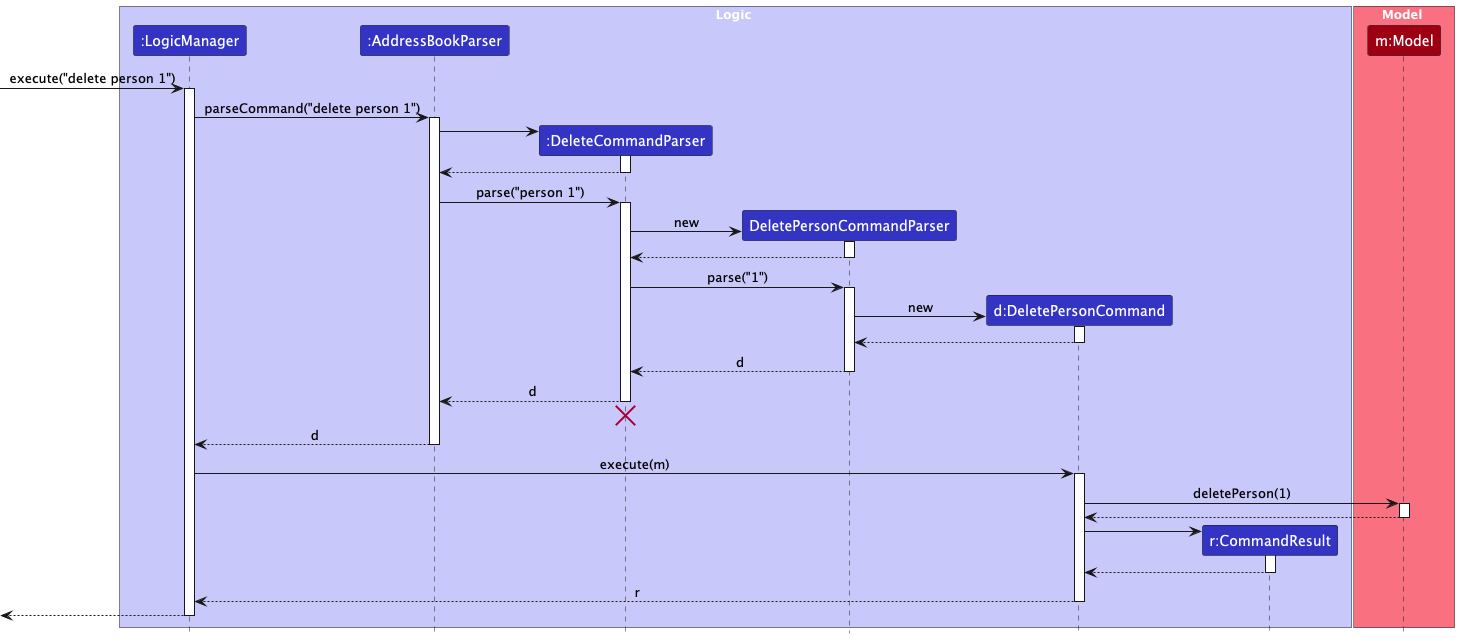

The diagram above was rendered by PlantUML. Its source (embedded in the PNG):
@startuml
!include style.puml
skinparam ArrowFontStyle plain

box Logic LOGIC_COLOR_T1
participant ":LogicManager" as LogicManager LOGIC_COLOR
participant ":AddressBookParser" as AddressBookParser LOGIC_COLOR
participant ":DeleteCommandParser" as DeleteCommandParser LOGIC_COLOR
participant "DeletePersonCommandParser" as DeletePersonCommandParser LOGIC_COLOR
participant "d:DeletePersonCommand" as DeletePersonCommand LOGIC_COLOR
participant "r:CommandResult" as CommandResult LOGIC_COLOR
end box

box Model MODEL_COLOR_T1
participant "m:Model" as Model MODEL_COLOR
end box

[-> LogicManager : execute("delete person 1")
activate LogicManager

LogicManager -> AddressBookParser : parseCommand("delete person 1")
activate AddressBookParser

create DeleteCommandParser
AddressBookParser -> DeleteCommandParser
activate DeleteCommandParser

DeleteCommandParser --> AddressBookParser
deactivate DeleteCommandParser

AddressBookParser -> DeleteCommandParser : parse("person 1")
activate DeleteCommandParser

create DeletePersonCommandParser
DeleteCommandParser -> DeletePersonCommandParser : new
activate DeletePersonCommandParser

DeletePersonCommandParser --> DeleteCommandParser :
deactivate DeletePersonCommandParser

DeleteCommandParser -> DeletePersonCommandParser : parse("1")
activate DeletePersonCommandParser

create DeletePersonCommand
DeletePersonCommandParser -> DeletePersonCommand : new
activate DeletePersonCommand

DeletePersonCommand --> DeletePersonCommandParser :
deactivate DeletePersonCommand

DeletePersonCommandParser --> DeleteCommandParser : d
deactivate DeletePersonCommandParser

DeleteCommandParser --> AddressBookParser : d
deactivate DeleteCommandParser
'Hidden arrow to position the destroy marker below the end of the activation bar.
DeleteCommandParser -[hidden]-> AddressBookParser
destroy DeleteCommandParser

AddressBookParser --> LogicManager : d
deactivate AddressBookParser

LogicManager -> DeletePersonCommand : execute(m)
activate DeletePersonCommand

DeletePersonCommand -> Model : deletePerson(1)
activate Model

Model --> DeletePersonCommand
deactivate Model

create CommandResult
DeletePersonCommand -> CommandResult
activate CommandResult

CommandResult --> DeletePersonCommand
deactivate CommandResult

DeletePersonCommand --> LogicManager : r
deactivate DeletePersonCommand

[<--LogicManager
deactivate LogicManager
@enduml